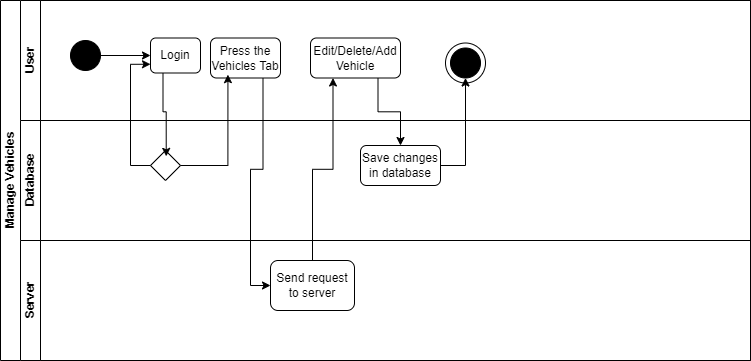

The diagram above was exported from draw.io. Its source (the exported page's mxGraphModel, read from the mxfile embedded in the PNG):
<mxGraphModel dx="868" dy="425" grid="1" gridSize="10" guides="1" tooltips="1" connect="1" arrows="1" fold="1" page="1" pageScale="1" pageWidth="827" pageHeight="1169" math="0" shadow="0">
  <root>
    <mxCell id="0" />
    <mxCell id="1" parent="0" />
    <mxCell id="dNxyNK7c78bLwvsdeMH5-19" value="Manage Vehicles" style="swimlane;html=1;childLayout=stackLayout;resizeParent=1;resizeParentMax=0;horizontal=0;startSize=20;horizontalStack=0;" parent="1" vertex="1">
      <mxGeometry x="120" y="120" width="750" height="360" as="geometry" />
    </mxCell>
    <mxCell id="dNxyNK7c78bLwvsdeMH5-21" value="User" style="swimlane;html=1;startSize=20;horizontal=0;" parent="dNxyNK7c78bLwvsdeMH5-19" vertex="1">
      <mxGeometry x="20" width="730" height="120" as="geometry" />
    </mxCell>
    <mxCell id="yD2QTT1A1cfkaEJg0Nva-1" value="" style="ellipse;whiteSpace=wrap;html=1;aspect=fixed;" vertex="1" parent="dNxyNK7c78bLwvsdeMH5-21">
      <mxGeometry x="425" y="42.5" width="40" height="40" as="geometry" />
    </mxCell>
    <mxCell id="dNxyNK7c78bLwvsdeMH5-23" value="" style="ellipse;whiteSpace=wrap;html=1;fillColor=#000000;" parent="dNxyNK7c78bLwvsdeMH5-21" vertex="1">
      <mxGeometry x="50" y="40" width="30" height="30" as="geometry" />
    </mxCell>
    <mxCell id="dEIovZWYvLBeeRcp-oZl-1" value="Login" style="rounded=1;whiteSpace=wrap;html=1;fillColor=#FFFFFF;" parent="dNxyNK7c78bLwvsdeMH5-21" vertex="1">
      <mxGeometry x="130" y="37.5" width="50" height="35" as="geometry" />
    </mxCell>
    <mxCell id="dNxyNK7c78bLwvsdeMH5-25" value="" style="edgeStyle=orthogonalEdgeStyle;rounded=0;orthogonalLoop=1;jettySize=auto;html=1;" parent="dNxyNK7c78bLwvsdeMH5-21" source="dNxyNK7c78bLwvsdeMH5-23" target="dEIovZWYvLBeeRcp-oZl-1" edge="1">
      <mxGeometry relative="1" as="geometry">
        <mxPoint x="120" y="180" as="targetPoint" />
      </mxGeometry>
    </mxCell>
    <mxCell id="dEIovZWYvLBeeRcp-oZl-6" value="Press the Vehicles Tab" style="rounded=1;whiteSpace=wrap;html=1;fillColor=#FFFFFF;" parent="dNxyNK7c78bLwvsdeMH5-21" vertex="1">
      <mxGeometry x="190" y="37.5" width="70" height="40" as="geometry" />
    </mxCell>
    <mxCell id="dEIovZWYvLBeeRcp-oZl-10" value="Edit/Delete/Add Vehicle" style="rounded=1;whiteSpace=wrap;html=1;fillColor=#FFFFFF;" parent="dNxyNK7c78bLwvsdeMH5-21" vertex="1">
      <mxGeometry x="290" y="37.5" width="90" height="40" as="geometry" />
    </mxCell>
    <mxCell id="dEIovZWYvLBeeRcp-oZl-14" value="" style="ellipse;whiteSpace=wrap;html=1;fillColor=#000000;" parent="dNxyNK7c78bLwvsdeMH5-21" vertex="1">
      <mxGeometry x="430" y="47.5" width="30" height="30" as="geometry" />
    </mxCell>
    <mxCell id="dNxyNK7c78bLwvsdeMH5-20" value="Database" style="swimlane;html=1;startSize=20;horizontal=0;" parent="dNxyNK7c78bLwvsdeMH5-19" vertex="1">
      <mxGeometry x="20" y="120" width="730" height="120" as="geometry" />
    </mxCell>
    <mxCell id="dEIovZWYvLBeeRcp-oZl-2" value="" style="rhombus;whiteSpace=wrap;html=1;fillColor=#FFFFFF;" parent="dNxyNK7c78bLwvsdeMH5-20" vertex="1">
      <mxGeometry x="130" y="30" width="30" height="30" as="geometry" />
    </mxCell>
    <mxCell id="dEIovZWYvLBeeRcp-oZl-12" value="Save changes in database" style="rounded=1;whiteSpace=wrap;html=1;fillColor=#FFFFFF;" parent="dNxyNK7c78bLwvsdeMH5-20" vertex="1">
      <mxGeometry x="340" y="25" width="80" height="40" as="geometry" />
    </mxCell>
    <mxCell id="dNxyNK7c78bLwvsdeMH5-22" value="Server" style="swimlane;html=1;startSize=20;horizontal=0;" parent="dNxyNK7c78bLwvsdeMH5-19" vertex="1">
      <mxGeometry x="20" y="240" width="730" height="120" as="geometry" />
    </mxCell>
    <mxCell id="dEIovZWYvLBeeRcp-oZl-8" value="Send request to server" style="rounded=1;whiteSpace=wrap;html=1;fillColor=#FFFFFF;" parent="dNxyNK7c78bLwvsdeMH5-22" vertex="1">
      <mxGeometry x="250" y="20" width="84" height="50" as="geometry" />
    </mxCell>
    <mxCell id="dEIovZWYvLBeeRcp-oZl-4" style="edgeStyle=orthogonalEdgeStyle;rounded=0;orthogonalLoop=1;jettySize=auto;html=1;exitX=0.25;exitY=1;exitDx=0;exitDy=0;entryX=0.524;entryY=0.195;entryDx=0;entryDy=0;entryPerimeter=0;" parent="dNxyNK7c78bLwvsdeMH5-19" source="dEIovZWYvLBeeRcp-oZl-1" target="dEIovZWYvLBeeRcp-oZl-2" edge="1">
      <mxGeometry relative="1" as="geometry" />
    </mxCell>
    <mxCell id="dEIovZWYvLBeeRcp-oZl-5" style="edgeStyle=orthogonalEdgeStyle;rounded=0;orthogonalLoop=1;jettySize=auto;html=1;exitX=0;exitY=0.5;exitDx=0;exitDy=0;entryX=0;entryY=0.75;entryDx=0;entryDy=0;" parent="dNxyNK7c78bLwvsdeMH5-19" source="dEIovZWYvLBeeRcp-oZl-2" target="dEIovZWYvLBeeRcp-oZl-1" edge="1">
      <mxGeometry relative="1" as="geometry" />
    </mxCell>
    <mxCell id="dEIovZWYvLBeeRcp-oZl-7" style="edgeStyle=orthogonalEdgeStyle;rounded=0;orthogonalLoop=1;jettySize=auto;html=1;exitX=1;exitY=0.5;exitDx=0;exitDy=0;entryX=0.249;entryY=0.916;entryDx=0;entryDy=0;entryPerimeter=0;" parent="dNxyNK7c78bLwvsdeMH5-19" source="dEIovZWYvLBeeRcp-oZl-2" target="dEIovZWYvLBeeRcp-oZl-6" edge="1">
      <mxGeometry relative="1" as="geometry" />
    </mxCell>
    <mxCell id="dEIovZWYvLBeeRcp-oZl-9" style="edgeStyle=orthogonalEdgeStyle;rounded=0;orthogonalLoop=1;jettySize=auto;html=1;exitX=0.75;exitY=1;exitDx=0;exitDy=0;entryX=0;entryY=0.5;entryDx=0;entryDy=0;" parent="dNxyNK7c78bLwvsdeMH5-19" source="dEIovZWYvLBeeRcp-oZl-6" target="dEIovZWYvLBeeRcp-oZl-8" edge="1">
      <mxGeometry relative="1" as="geometry" />
    </mxCell>
    <mxCell id="dEIovZWYvLBeeRcp-oZl-11" style="edgeStyle=orthogonalEdgeStyle;rounded=0;orthogonalLoop=1;jettySize=auto;html=1;exitX=0.5;exitY=0;exitDx=0;exitDy=0;entryX=0.25;entryY=1;entryDx=0;entryDy=0;" parent="dNxyNK7c78bLwvsdeMH5-19" source="dEIovZWYvLBeeRcp-oZl-8" target="dEIovZWYvLBeeRcp-oZl-10" edge="1">
      <mxGeometry relative="1" as="geometry" />
    </mxCell>
    <mxCell id="dEIovZWYvLBeeRcp-oZl-13" style="edgeStyle=orthogonalEdgeStyle;rounded=0;orthogonalLoop=1;jettySize=auto;html=1;exitX=0.75;exitY=1;exitDx=0;exitDy=0;" parent="dNxyNK7c78bLwvsdeMH5-19" source="dEIovZWYvLBeeRcp-oZl-10" target="dEIovZWYvLBeeRcp-oZl-12" edge="1">
      <mxGeometry relative="1" as="geometry" />
    </mxCell>
    <mxCell id="dEIovZWYvLBeeRcp-oZl-16" style="edgeStyle=orthogonalEdgeStyle;rounded=0;orthogonalLoop=1;jettySize=auto;html=1;exitX=1;exitY=0.5;exitDx=0;exitDy=0;entryX=0.5;entryY=1;entryDx=0;entryDy=0;" parent="dNxyNK7c78bLwvsdeMH5-19" source="dEIovZWYvLBeeRcp-oZl-12" target="dEIovZWYvLBeeRcp-oZl-14" edge="1">
      <mxGeometry relative="1" as="geometry" />
    </mxCell>
  </root>
</mxGraphModel>